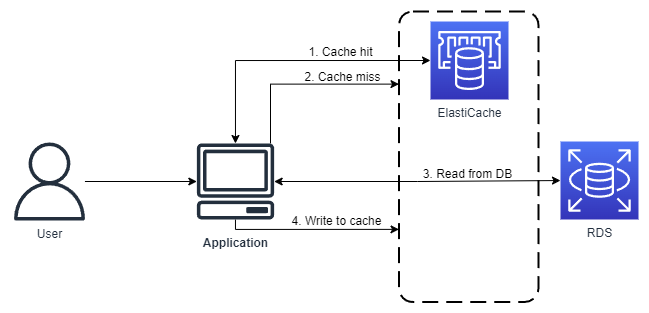

The diagram above was exported from draw.io. Its source (the exported page's mxGraphModel, read from the mxfile embedded in the PNG):
<mxGraphModel dx="528" dy="572" grid="1" gridSize="10" guides="1" tooltips="1" connect="1" arrows="1" fold="1" page="1" pageScale="1" pageWidth="850" pageHeight="1100" math="0" shadow="0">
  <root>
    <mxCell id="0" />
    <mxCell id="1" parent="0" />
    <mxCell id="JyrMzDCoAjiLaal3PzcI-9" value="" style="rounded=1;arcSize=10;dashed=1;strokeColor=#000000;fillColor=none;gradientColor=none;dashPattern=8 4;strokeWidth=2;" vertex="1" parent="1">
      <mxGeometry x="588.5" y="260" width="139.5" height="290.5" as="geometry" />
    </mxCell>
    <mxCell id="JyrMzDCoAjiLaal3PzcI-6" style="edgeStyle=orthogonalEdgeStyle;rounded=0;orthogonalLoop=1;jettySize=auto;html=1;" edge="1" parent="1" source="JyrMzDCoAjiLaal3PzcI-2" target="JyrMzDCoAjiLaal3PzcI-3">
      <mxGeometry relative="1" as="geometry" />
    </mxCell>
    <mxCell id="JyrMzDCoAjiLaal3PzcI-2" value="User" style="sketch=0;outlineConnect=0;fontColor=#232F3E;gradientColor=none;fillColor=#232F3D;strokeColor=none;dashed=0;verticalLabelPosition=bottom;verticalAlign=top;align=center;html=1;fontSize=12;fontStyle=0;aspect=fixed;pointerEvents=1;shape=mxgraph.aws4.user;" vertex="1" parent="1">
      <mxGeometry x="200" y="391" width="78" height="78" as="geometry" />
    </mxCell>
    <mxCell id="JyrMzDCoAjiLaal3PzcI-8" value="" style="edgeStyle=orthogonalEdgeStyle;rounded=0;orthogonalLoop=1;jettySize=auto;html=1;entryX=0;entryY=0.5;entryDx=0;entryDy=0;entryPerimeter=0;startArrow=classic;startFill=1;" edge="1" parent="1" source="JyrMzDCoAjiLaal3PzcI-3" target="JyrMzDCoAjiLaal3PzcI-4">
      <mxGeometry x="0.2807" y="9" relative="1" as="geometry">
        <Array as="points">
          <mxPoint x="425" y="309" />
        </Array>
        <mxPoint as="offset" />
      </mxGeometry>
    </mxCell>
    <mxCell id="JyrMzDCoAjiLaal3PzcI-13" style="edgeStyle=orthogonalEdgeStyle;rounded=0;orthogonalLoop=1;jettySize=auto;html=1;entryX=0;entryY=0.25;entryDx=0;entryDy=0;" edge="1" parent="1" source="JyrMzDCoAjiLaal3PzcI-3" target="JyrMzDCoAjiLaal3PzcI-9">
      <mxGeometry relative="1" as="geometry">
        <Array as="points">
          <mxPoint x="460" y="333" />
        </Array>
      </mxGeometry>
    </mxCell>
    <mxCell id="JyrMzDCoAjiLaal3PzcI-16" style="edgeStyle=orthogonalEdgeStyle;rounded=0;orthogonalLoop=1;jettySize=auto;html=1;fontSize=12;startArrow=classic;startFill=1;" edge="1" parent="1" source="JyrMzDCoAjiLaal3PzcI-3" target="JyrMzDCoAjiLaal3PzcI-5">
      <mxGeometry relative="1" as="geometry" />
    </mxCell>
    <mxCell id="JyrMzDCoAjiLaal3PzcI-17" style="edgeStyle=orthogonalEdgeStyle;rounded=0;orthogonalLoop=1;jettySize=auto;html=1;entryX=0;entryY=0.75;entryDx=0;entryDy=0;fontSize=12;" edge="1" parent="1" source="JyrMzDCoAjiLaal3PzcI-3" target="JyrMzDCoAjiLaal3PzcI-9">
      <mxGeometry relative="1" as="geometry">
        <Array as="points">
          <mxPoint x="425" y="478" />
        </Array>
      </mxGeometry>
    </mxCell>
    <mxCell id="JyrMzDCoAjiLaal3PzcI-3" value="Application" style="sketch=0;outlineConnect=0;fontColor=#232F3E;gradientColor=none;fillColor=#232F3D;strokeColor=none;dashed=0;verticalLabelPosition=bottom;verticalAlign=top;align=center;html=1;fontSize=12;fontStyle=1;aspect=fixed;pointerEvents=1;shape=mxgraph.aws4.client;spacingTop=10;" vertex="1" parent="1">
      <mxGeometry x="386" y="392" width="78" height="76" as="geometry" />
    </mxCell>
    <mxCell id="JyrMzDCoAjiLaal3PzcI-4" value="ElastiCache" style="sketch=0;points=[[0,0,0],[0.25,0,0],[0.5,0,0],[0.75,0,0],[1,0,0],[0,1,0],[0.25,1,0],[0.5,1,0],[0.75,1,0],[1,1,0],[0,0.25,0],[0,0.5,0],[0,0.75,0],[1,0.25,0],[1,0.5,0],[1,0.75,0]];outlineConnect=0;fontColor=#232F3E;gradientColor=#4D72F3;gradientDirection=north;fillColor=#3334B9;strokeColor=#ffffff;dashed=0;verticalLabelPosition=bottom;verticalAlign=top;align=center;html=1;fontSize=12;fontStyle=0;aspect=fixed;shape=mxgraph.aws4.resourceIcon;resIcon=mxgraph.aws4.elasticache;" vertex="1" parent="1">
      <mxGeometry x="620" y="270" width="78" height="78" as="geometry" />
    </mxCell>
    <mxCell id="JyrMzDCoAjiLaal3PzcI-5" value="RDS" style="sketch=0;points=[[0,0,0],[0.25,0,0],[0.5,0,0],[0.75,0,0],[1,0,0],[0,1,0],[0.25,1,0],[0.5,1,0],[0.75,1,0],[1,1,0],[0,0.25,0],[0,0.5,0],[0,0.75,0],[1,0.25,0],[1,0.5,0],[1,0.75,0]];outlineConnect=0;fontColor=#232F3E;gradientColor=#4D72F3;gradientDirection=north;fillColor=#3334B9;strokeColor=#ffffff;dashed=0;verticalLabelPosition=bottom;verticalAlign=top;align=center;html=1;fontSize=12;fontStyle=0;aspect=fixed;shape=mxgraph.aws4.resourceIcon;resIcon=mxgraph.aws4.rds;" vertex="1" parent="1">
      <mxGeometry x="750" y="390" width="78" height="78" as="geometry" />
    </mxCell>
    <mxCell id="JyrMzDCoAjiLaal3PzcI-14" value="1. Cache hit" style="text;html=1;align=center;verticalAlign=middle;resizable=0;points=[];autosize=1;strokeColor=none;fillColor=none;fontSize=12;" vertex="1" parent="1">
      <mxGeometry x="485" y="286" width="90" height="30" as="geometry" />
    </mxCell>
    <mxCell id="JyrMzDCoAjiLaal3PzcI-15" value="2. Cache miss" style="text;html=1;align=center;verticalAlign=middle;resizable=0;points=[];autosize=1;strokeColor=none;fillColor=none;fontSize=12;" vertex="1" parent="1">
      <mxGeometry x="482" y="311" width="100" height="30" as="geometry" />
    </mxCell>
    <mxCell id="JyrMzDCoAjiLaal3PzcI-18" value="3. Read from DB" style="text;html=1;align=center;verticalAlign=middle;resizable=0;points=[];autosize=1;strokeColor=none;fillColor=none;fontSize=12;" vertex="1" parent="1">
      <mxGeometry x="602.25" y="408" width="110" height="30" as="geometry" />
    </mxCell>
    <mxCell id="JyrMzDCoAjiLaal3PzcI-19" value="4. Write to cache" style="text;html=1;align=center;verticalAlign=middle;resizable=0;points=[];autosize=1;strokeColor=none;fillColor=none;fontSize=12;" vertex="1" parent="1">
      <mxGeometry x="471" y="455" width="110" height="30" as="geometry" />
    </mxCell>
  </root>
</mxGraphModel>